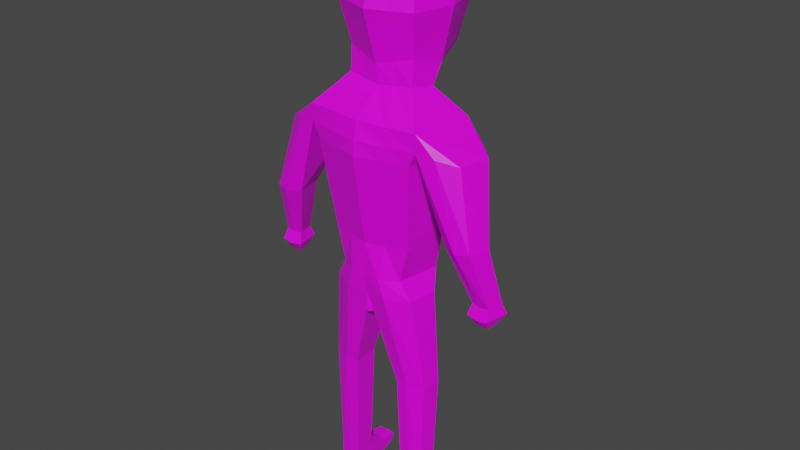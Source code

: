 # Source: Skeleton_Model.blend  (saved by Blender 2.92.15; exported with 4.5.12 LTS)
import bpy
from mathutils import Matrix  # noqa: F401  (used for matrix-valued properties, if any)

bpy.ops.wm.read_factory_settings(use_empty=True)
scene = bpy.context.scene
scene.name = 'Scene'

# ---- collections
col_collection = bpy.data.collections.new('Collection'); scene.collection.children.link(col_collection)

# ---- images (referenced by path relative to the original .blend; pixels are not part of the script)
import os
ASSET_DIR = os.environ.get("B2B_ASSET_DIR", "")  # directory of the original .blend (textures are referenced by path, not embedded)
HERE = os.path.dirname(os.path.abspath(__file__))  # packed textures are extracted next to this script under _unpacked/

def load_image(name, relpath, width, height, colorspace="sRGB"):
    """Load a texture the original file referenced (path relative to the .blend, or extracted next to this script)."""
    p = next((c for c in (os.path.join(HERE, relpath), os.path.join(ASSET_DIR, relpath)) if relpath and os.path.exists(c)), "")
    if p:
        img = bpy.data.images.load(p, check_existing=True)
        img.name = name
    else:  # same state as the original file: an image datablock whose file is absent (Cycles renders it pink)
        img = bpy.data.images.new(name, width, height)
        img.source = "FILE"
        img.filepath = "//" + (relpath or name)
    img.colorspace_settings.name = colorspace
    return img
img_blender_colour_pallet_png_001 = load_image('Blender_Colour_Pallet.png.001', 'Blender_Colour_Pallet.png', 1024, 1024, 'sRGB')

# ---- materials (node trees are filled in below, after node groups)
mat_material = bpy.data.materials.new('Material')
mat_material.alpha_threshold = 0.0
mat_material.use_transparent_shadow = False
mat_material.line_color = (0.0, 0.0, 0.0, 1.0)

# ---- material node trees
mat_material.use_nodes = True; mat_material.node_tree.nodes.clear()
_N = mat_material.node_tree.nodes; _L = mat_material.node_tree.links
n0 = _N.new('ShaderNodeOutputMaterial'); n0.name = 'Material Output'; n0.location = (300, 300)
n1 = _N.new('ShaderNodeBsdfPrincipled'); n1.name = 'Principled BSDF'; n1.location = (10, 300)
n1.distribution = 'GGX'
n1.subsurface_method = 'BURLEY'
n1.inputs[2].default_value = 0.4
n1.inputs[3].default_value = 1.45
n1.inputs[27].default_value = (0.0, 0.0, 0.0, 1.0)
n1.inputs[28].default_value = 1.0
n2 = _N.new('ShaderNodeTexImage'); n2.name = 'Image Texture'; n2.location = (-280, 280)
n2.image = img_blender_colour_pallet_png_001
_L.new(n1.outputs[0], n0.inputs[0])
_L.new(n2.outputs[0], n1.inputs[0])
n0.is_active_output = True

# ---- world
world_world = bpy.data.worlds.new('World'); scene.world = world_world
world_world.use_nodes = True; world_world.node_tree.nodes.clear()
_N = world_world.node_tree.nodes; _L = world_world.node_tree.links
n0 = _N.new('ShaderNodeOutputWorld'); n0.name = 'World Output'; n0.location = (300, 300)
n1 = _N.new('ShaderNodeBackground'); n1.name = 'Background'; n1.location = (10, 300)
n1.inputs[0].default_value = (0.05088, 0.05088, 0.05088, 1.0)
_L.new(n1.outputs[0], n0.inputs[0])
n0.is_active_output = True
world_world.color = (0.05088, 0.05088, 0.05088)
world_world.use_sun_shadow = False
world_world.sun_shadow_jitter_overblur = 0.0

# ---- meshes
me_cube = bpy.data.meshes.new('Cube')
me_cube.from_pydata([(0.0, 0.5928, -0.00102), (0.0, -4.349e-09, -0.7519), (-0.5531, 6.83e-09, -0.00102), (0.0, -0.5928, -0.00102), (0.0, 5.515e-09, 0.7327), (0.0, 0.4304, 0.5442), (-0.4435, 4.2e-09, 0.5442), (0.0, -0.4304, -0.5462), (0.0, -0.4304, 0.5442), (-0.4245, 0.4304, -0.00102), (-0.4435, -0.4304, -0.00102), (0.0, 0.4304, -0.6676), (-0.4393, -0.01997, -0.5407), (-0.3728, -0.3331, -0.4538), (-0.3685, -0.353, 0.4462), (-0.3297, 0.353, -0.4482), (-0.3685, 0.353, 0.4462), (-0.626, -0.6267, -1.014), (0.0, -0.7043, -1.014), (0.0, 0.04548, -1.014), (-0.701, 0.04548, -1.014), (0.0, -0.1084, -0.8232), (0.0, -0.4097, -0.7497), (-0.4142, -0.1084, -0.7497), (-0.3679, -0.3618, -0.7147), (-0.5124, -0.1674, -2.861), (0.0, -0.07741, -2.861), (-0.474, -0.4853, -2.861), (0.0, -0.5925, -2.861), (0.0, 0.1342, -1.322), (-0.701, 0.1342, -1.322), (-0.626, -0.6267, -1.201), (0.0, -0.7511, -1.201), (0.0, 0.1342, -1.467), (-0.5515, -0.6267, -1.346), (-0.6265, 0.1342, -1.467), (0.0, -0.7629, -1.346), (0.0, 0.04548, -2.098), (-0.4473, -0.5135, -2.297), (-0.5223, -0.03658, -2.098), (0.0, -0.6203, -2.297), (0.0, -0.04812, -2.66), (-0.3517, -0.5135, -2.66), (-0.4268, -0.03658, -2.66), (0.0, -0.6203, -2.66), (-1.089, -0.1466, -1.275), (-1.018, -0.4717, -1.277), (-0.9743, -0.2508, -2.059), (-0.9129, -0.5396, -2.059), (-1.267, -0.3427, -2.059), (-1.205, -0.5575, -2.059), (-0.8151, -0.5939, -1.22), (-0.8912, 0.05023, -1.257), (-1.063, -0.6014, -2.077), (-1.127, -0.2269, -2.077), (-1.159, -0.1942, -2.671), (-1.119, -0.363, -2.671), (-1.346, -0.2027, -2.671), (-1.307, -0.3714, -2.671), (-1.216, -0.3721, -2.683), (-1.257, -0.1956, -2.683), (-1.142, -0.1416, -2.785), (-1.093, -0.4105, -2.785), (-1.373, -0.155, -2.785), (-1.324, -0.4239, -2.785), (-1.212, -0.425, -2.8), (-1.263, -0.1438, -2.8), (-1.177, -0.2205, -2.881), (-1.146, -0.3399, -2.9), (-1.322, -0.2264, -2.872), (-1.292, -0.3459, -2.9), (-1.221, -0.3463, -2.909), (-1.253, -0.2214, -2.909), (-0.206, 0.514, -0.00102), (-0.2131, -0.009691, -0.6494), (-0.2152, -0.514, -0.00102), (-0.2152, 4.877e-09, 0.6412), (-0.3401, 0.04548, -1.014), (-0.1788, 0.3929, 0.4966), (-0.1809, -0.3832, -0.5014), (-0.1788, -0.3929, 0.4966), (-0.3037, -0.6667, -1.014), (-0.16, 0.3929, -0.5611), (-0.1785, -0.3865, -0.7327), (-0.201, -0.1084, -0.7876), (-0.2486, -0.07741, -2.861), (-0.23, -0.6163, -2.861), (-0.3037, -0.6907, -1.201), (-0.3401, 0.1342, -1.322), (-0.2676, -0.6968, -1.346), (-0.304, 0.1342, -1.467), (-0.217, -0.5685, -2.297), (-0.2534, 0.005667, -2.098), (-0.1707, -0.6266, -2.66), (-0.207, -0.04252, -2.66), (-0.06309, -0.1304, -3.089), (0.0, -0.07741, -3.089), (-0.04447, -0.5494, -3.089), (0.0, -0.5925, -3.089), (-0.6124, -0.2104, -3.877), (-0.5845, -0.4067, -3.877), (-0.4208, -0.1205, -3.877), (-0.4072, -0.4697, -3.877), (-0.286, -0.1734, -3.877), (-0.2725, -0.4608, -3.877), (-0.5738, -0.2465, -5.113), (-0.5518, -0.4109, -5.113), (-0.4229, -0.1566, -5.113), (-0.4122, -0.4317, -5.113), (-0.3167, -0.2096, -5.113), (-0.3061, -0.4317, -5.113), (-0.5738, -0.1566, -5.341), (-0.5518, -0.4109, -5.341), (-0.4229, -0.1566, -5.341), (-0.4122, -0.4317, -5.341), (-0.3167, -0.1566, -5.341), (-0.3061, -0.4317, -5.341), (-0.5403, 0.208, -5.247), (-0.4229, 0.208, -5.235), (-0.3502, 0.208, -5.247), (-0.3502, 0.208, -5.329), (-0.5403, 0.208, -5.329), (-0.4229, 0.208, -5.341), (-0.3342, 0.008822, -5.223), (-0.4229, 0.03409, -5.216), (-0.5563, 0.03409, -5.374), (-0.4229, 0.03409, -5.38), (-0.3342, 0.03409, -5.374), (-0.5563, -0.008812, -5.223), (0.0, 0.5928, -0.00102), (0.0, -4.349e-09, -0.7519), (0.5531, 6.83e-09, -0.00102), (0.0, -0.5928, -0.00102), (0.0, 5.515e-09, 0.7327), (0.0, 0.4304, 0.5442), (0.4435, 4.2e-09, 0.5442), (0.0, -0.4304, -0.5462), (0.0, -0.4304, 0.5442), (0.4245, 0.4304, -0.00102), (0.4435, -0.4304, -0.00102), (0.0, 0.4304, -0.6676), (0.4393, -0.01997, -0.5407), (0.3728, -0.3331, -0.4538), (0.3685, -0.353, 0.4462), (0.3297, 0.353, -0.4482), (0.3685, 0.353, 0.4462), (0.626, -0.6267, -1.014), (0.0, -0.7043, -1.014), (0.0, 0.04548, -1.014), (0.701, 0.04548, -1.014), (0.0, -0.1084, -0.8232), (0.0, -0.4097, -0.7497), (0.4142, -0.1084, -0.7497), (0.3679, -0.3618, -0.7147), (0.5124, -0.1674, -2.861), (0.0, -0.07741, -2.861), (0.474, -0.4853, -2.861), (0.0, -0.5925, -2.861), (0.0, 0.1342, -1.322), (0.701, 0.1342, -1.322), (0.626, -0.6267, -1.201), (0.0, -0.7511, -1.201), (0.0, 0.1342, -1.467), (0.5515, -0.6267, -1.346), (0.6265, 0.1342, -1.467), (0.0, -0.7629, -1.346), (0.0, 0.04548, -2.098), (0.4473, -0.5135, -2.297), (0.5223, -0.03658, -2.098), (0.0, -0.6203, -2.297), (0.0, -0.04812, -2.66), (0.3517, -0.5135, -2.66), (0.4268, -0.03658, -2.66), (0.0, -0.6203, -2.66), (1.089, -0.1466, -1.275), (1.018, -0.4717, -1.277), (0.9743, -0.2508, -2.059), (0.9129, -0.5396, -2.059), (1.267, -0.3427, -2.059), (1.205, -0.5575, -2.059), (0.8151, -0.5939, -1.22), (0.8912, 0.05023, -1.257), (1.063, -0.6014, -2.077), (1.127, -0.2269, -2.077), (1.159, -0.1942, -2.671), (1.119, -0.363, -2.671), (1.346, -0.2027, -2.671), (1.307, -0.3714, -2.671), (1.216, -0.3721, -2.683), (1.257, -0.1956, -2.683), (1.142, -0.1416, -2.785), (1.093, -0.4105, -2.785), (1.373, -0.155, -2.785), (1.324, -0.4239, -2.785), (1.212, -0.425, -2.8), (1.263, -0.1438, -2.8), (1.177, -0.2205, -2.881), (1.146, -0.3399, -2.9), (1.322, -0.2264, -2.872), (1.292, -0.3459, -2.9), (1.221, -0.3463, -2.909), (1.253, -0.2214, -2.909), (0.206, 0.514, -0.00102), (0.2131, -0.009691, -0.6494), (0.2152, -0.514, -0.00102), (0.2152, 4.877e-09, 0.6412), (0.3401, 0.04548, -1.014), (0.1788, 0.3929, 0.4966), (0.1809, -0.3832, -0.5014), (0.1788, -0.3929, 0.4966), (0.3037, -0.6667, -1.014), (0.16, 0.3929, -0.5611), (0.1785, -0.3865, -0.7327), (0.201, -0.1084, -0.7876), (0.2486, -0.07741, -2.861), (0.23, -0.6163, -2.861), (0.3037, -0.6907, -1.201), (0.3401, 0.1342, -1.322), (0.2676, -0.6968, -1.346), (0.304, 0.1342, -1.467), (0.217, -0.5685, -2.297), (0.2534, 0.005667, -2.098), (0.1707, -0.6266, -2.66), (0.207, -0.04252, -2.66), (0.06309, -0.1304, -3.089), (0.0, -0.07741, -3.089), (0.04447, -0.5494, -3.089), (0.0, -0.5925, -3.089), (0.6124, -0.2104, -3.877), (0.5845, -0.4067, -3.877), (0.4208, -0.1205, -3.877), (0.4072, -0.4697, -3.877), (0.286, -0.1734, -3.877), (0.2725, -0.4608, -3.877), (0.5738, -0.2465, -5.113), (0.5518, -0.4109, -5.113), (0.4229, -0.1566, -5.113), (0.4122, -0.4317, -5.113), (0.3167, -0.2096, -5.113), (0.3061, -0.4317, -5.113), (0.5738, -0.1566, -5.341), (0.5518, -0.4109, -5.341), (0.4229, -0.1566, -5.341), (0.4122, -0.4317, -5.341), (0.3167, -0.1566, -5.341), (0.3061, -0.4317, -5.341), (0.5403, 0.208, -5.247), (0.4229, 0.208, -5.235), (0.3502, 0.208, -5.247), (0.3502, 0.208, -5.329), (0.5403, 0.208, -5.329), (0.4229, 0.208, -5.341), (0.3342, 0.008822, -5.223), (0.4229, 0.03409, -5.216), (0.5563, 0.03409, -5.374), (0.4229, 0.03409, -5.38), (0.3342, 0.03409, -5.374), (0.5563, -0.008812, -5.223), (0.0, 0.5116, 0.2716), (0.4983, 5.515e-09, 0.2716), (0.0, -0.5116, 0.2716), (0.3965, 0.3917, 0.2226), (0.406, -0.3917, 0.2226), (0.197, -0.4534, 0.2478), (0.1924, 0.4534, 0.2478), (0.0, 0.5097, 0.278), (-0.497, 5.484e-09, 0.278), (0.0, -0.5097, 0.278), (-0.3959, 0.3908, 0.2279), (-0.4052, -0.3908, 0.2279), (-0.1966, -0.452, 0.2537), (-0.1921, 0.452, 0.2537), (0.0, 0.487, -0.4353), (0.4789, -0.01301, -0.3526), (0.0, -0.487, -0.3562), (0.3628, 0.38, -0.2924), (0.3974, -0.367, -0.296), (0.1928, -0.4288, -0.327), (0.176, 0.4351, -0.366), (0.0, 0.5341, -0.2418), (0.512, -0.007215, -0.196), (0.0, -0.5341, -0.198), (0.418, -0.3952, -0.1646), (0.3903, 0.4025, -0.1626), (0.2028, -0.4667, -0.1818), (0.1893, 0.4702, -0.2033), (0.0, 0.4832, -0.4508), (-0.4763, -0.01348, -0.3652), (0.0, -0.4832, -0.3689), (-0.3605, 0.3782, -0.3028), (-0.3958, -0.3647, -0.3065), (-0.192, -0.4257, -0.3387), (-0.1749, 0.4323, -0.379), (0.0, 0.5343, -0.2411), (-0.5121, -0.007195, -0.1954), (0.0, -0.5343, -0.1974), (-0.4181, -0.3953, -0.1641), (-0.3904, 0.4025, -0.1621), (-0.2028, -0.4669, -0.1813), (-0.1894, 0.4704, -0.2028)], [], [(94, 41, 26, 85), (24, 23, 20, 17), (271, 78, 5, 265), (299, 73, 0, 293), (84, 21, 19, 77), (82, 11, 1, 74), (294, 2, 9, 297), (266, 6, 16, 268), (269, 14, 6, 266), (296, 10, 2, 294), (298, 75, 10, 296), (270, 80, 14, 269), (83, 24, 17, 81), (76, 6, 14, 80), (78, 16, 6, 76), (79, 13, 24, 83), (74, 1, 21, 84), (13, 12, 23, 24), (28, 86, 97, 98), (93, 42, 27, 86), (42, 43, 25, 27), (52, 30, 47, 54), (81, 17, 31, 87), (77, 19, 29, 88), (31, 30, 35, 34), (87, 31, 34, 89), (88, 29, 33, 90), (34, 35, 39, 38), (89, 34, 38, 91), (90, 33, 37, 92), (38, 39, 43, 42), (91, 38, 42, 93), (92, 37, 41, 94), (17, 20, 45, 46), (31, 17, 46, 51), (20, 30, 52, 45), (50, 49, 57, 58), (46, 45, 49, 50), (30, 31, 48, 47), (51, 46, 50, 53), (31, 51, 53, 48), (54, 47, 55, 60), (45, 52, 54, 49), (59, 58, 64, 65), (56, 59, 65, 62), (48, 53, 59, 56), (53, 50, 58, 59), (49, 54, 60, 57), (47, 48, 56, 55), (66, 61, 67, 72), (63, 66, 72, 69), (55, 56, 62, 61), (57, 60, 66, 63), (60, 55, 61, 66), (58, 57, 63, 64), (72, 71, 70, 69), (67, 68, 71, 72), (64, 63, 69, 70), (62, 65, 71, 68), (65, 64, 70, 71), (61, 62, 68, 67), (39, 92, 94, 43), (40, 91, 93, 44), (35, 90, 92, 39), (36, 89, 91, 40), (30, 88, 90, 35), (32, 87, 89, 36), (20, 77, 88, 30), (18, 81, 87, 32), (44, 93, 86, 28), (86, 27, 100, 102), (12, 74, 84, 23), (7, 79, 83, 22), (5, 78, 76, 4), (4, 76, 80, 8), (22, 83, 81, 18), (267, 8, 80, 270), (295, 3, 75, 298), (15, 82, 74, 12), (23, 84, 77, 20), (297, 9, 73, 299), (268, 16, 78, 271), (43, 94, 85, 25), (95, 96, 98, 97), (85, 26, 96, 95), (97, 86, 102, 104), (104, 102, 108, 110), (100, 99, 105, 106), (85, 95, 103, 101), (95, 97, 104, 103), (25, 85, 101, 99), (27, 25, 99, 100), (109, 110, 116, 115), (126, 125, 121, 122), (99, 101, 107, 105), (101, 103, 109, 107), (103, 104, 110, 109), (102, 100, 106, 108), (111, 113, 114, 112), (114, 113, 115, 116), (108, 106, 112, 114), (106, 105, 111, 112), (110, 108, 114, 116), (124, 123, 119, 118), (118, 119, 120, 122), (117, 118, 122, 121), (127, 126, 122, 120), (123, 127, 120, 119), (125, 128, 117, 121), (128, 124, 118, 117), (105, 107, 124, 128), (111, 105, 128, 125), (109, 115, 127, 123), (115, 113, 126, 127), (107, 109, 123, 124), (113, 111, 125, 126), (223, 214, 155, 170), (153, 146, 149, 152), (264, 258, 134, 207), (285, 279, 129, 202), (213, 206, 148, 150), (211, 203, 130, 140), (280, 283, 138, 131), (259, 261, 145, 135), (262, 259, 135, 143), (282, 280, 131, 139), (284, 282, 139, 204), (263, 262, 143, 209), (212, 210, 146, 153), (205, 209, 143, 135), (207, 205, 135, 145), (208, 212, 153, 142), (203, 213, 150, 130), (142, 153, 152, 141), (157, 227, 226, 215), (222, 215, 156, 171), (171, 156, 154, 172), (181, 183, 176, 159), (210, 216, 160, 146), (206, 217, 158, 148), (160, 163, 164, 159), (216, 218, 163, 160), (217, 219, 162, 158), (163, 167, 168, 164), (218, 220, 167, 163), (219, 221, 166, 162), (167, 171, 172, 168), (220, 222, 171, 167), (221, 223, 170, 166), (146, 175, 174, 149), (160, 180, 175, 146), (149, 174, 181, 159), (179, 187, 186, 178), (175, 179, 178, 174), (159, 176, 177, 160), (180, 182, 179, 175), (160, 177, 182, 180), (183, 189, 184, 176), (174, 178, 183, 181), (188, 194, 193, 187), (185, 191, 194, 188), (177, 185, 188, 182), (182, 188, 187, 179), (178, 186, 189, 183), (176, 184, 185, 177), (195, 201, 196, 190), (192, 198, 201, 195), (184, 190, 191, 185), (186, 192, 195, 189), (189, 195, 190, 184), (187, 193, 192, 186), (201, 198, 199, 200), (196, 201, 200, 197), (193, 199, 198, 192), (191, 197, 200, 194), (194, 200, 199, 193), (190, 196, 197, 191), (168, 172, 223, 221), (169, 173, 222, 220), (164, 168, 221, 219), (165, 169, 220, 218), (159, 164, 219, 217), (161, 165, 218, 216), (149, 159, 217, 206), (147, 161, 216, 210), (173, 157, 215, 222), (215, 231, 229, 156), (141, 152, 213, 203), (136, 151, 212, 208), (134, 133, 205, 207), (133, 137, 209, 205), (151, 147, 210, 212), (260, 263, 209, 137), (281, 284, 204, 132), (144, 141, 203, 211), (152, 149, 206, 213), (283, 285, 202, 138), (261, 264, 207, 145), (172, 154, 214, 223), (224, 226, 227, 225), (214, 224, 225, 155), (226, 233, 231, 215), (233, 239, 237, 231), (229, 235, 234, 228), (214, 230, 232, 224), (224, 232, 233, 226), (154, 228, 230, 214), (156, 229, 228, 154), (238, 244, 245, 239), (255, 251, 250, 254), (228, 234, 236, 230), (230, 236, 238, 232), (232, 238, 239, 233), (231, 237, 235, 229), (240, 241, 243, 242), (243, 245, 244, 242), (237, 243, 241, 235), (235, 241, 240, 234), (239, 245, 243, 237), (253, 247, 248, 252), (247, 251, 249, 248), (246, 250, 251, 247), (256, 249, 251, 255), (252, 248, 249, 256), (254, 250, 246, 257), (257, 246, 247, 253), (234, 257, 253, 236), (240, 254, 257, 234), (238, 252, 256, 244), (244, 256, 255, 242), (236, 253, 252, 238), (242, 255, 254, 240), (138, 202, 264, 261), (132, 204, 263, 260), (204, 139, 262, 263), (139, 131, 259, 262), (131, 138, 261, 259), (202, 129, 258, 264), (9, 268, 271, 73), (3, 267, 270, 75), (75, 270, 269, 10), (10, 269, 266, 2), (2, 266, 268, 9), (73, 271, 265, 0), (144, 211, 278, 275), (136, 208, 277, 274), (208, 142, 276, 277), (142, 141, 273, 276), (141, 144, 275, 273), (211, 140, 272, 278), (275, 278, 285, 283), (274, 277, 284, 281), (277, 276, 282, 284), (276, 273, 280, 282), (273, 275, 283, 280), (278, 272, 279, 285), (15, 289, 292, 82), (7, 288, 291, 79), (79, 291, 290, 13), (13, 290, 287, 12), (12, 287, 289, 15), (82, 292, 286, 11), (289, 297, 299, 292), (288, 295, 298, 291), (291, 298, 296, 290), (290, 296, 294, 287), (287, 294, 297, 289), (292, 299, 293, 286)])
_uv = me_cube.uv_layers.new(name='UVMap')
_uv.uv.foreach_set('vector', [0.8271, 0.4685, 0.8168, 0.4685, 0.8169, 0.4616, 0.8291, 0.4617, 0.4466, 0.9726, 0.4475, 0.9731, 0.4577, 0.9618, 0.4563, 0.9573, 0.3277, 0.9454, 0.3266, 0.9611, 0.3162, 0.9637, 0.3166, 0.9462, 0.3276, 0.9175, 0.3287, 0.9291, 0.317, 0.9281, 0.3169, 0.9144, 0.7079, 0.993, 0.6971, 0.9912, 0.6962, 0.9818, 0.7146, 0.9818, 0.3257, 0.8969, 0.3169, 0.8901, 0.3158, 0.8904, 0.3273, 0.8965, 0.3439, 0.9229, 0.3463, 0.9342, 0.341, 0.9301, 0.3389, 0.9207, 0.3433, 0.9508, 0.3404, 0.9671, 0.3376, 0.9584, 0.3393, 0.9445, 0.4718, 0.9508, 0.47, 0.9634, 0.4757, 0.9671, 0.4786, 0.9508, 0.4724, 0.9282, 0.4737, 0.9378, 0.4816, 0.9342, 0.4792, 0.9229, 0.4605, 0.9277, 0.461, 0.9383, 0.4737, 0.9378, 0.4724, 0.9282, 0.4601, 0.9526, 0.4593, 0.9666, 0.47, 0.9634, 0.4718, 0.9508, 0.6941, 0.462, 0.6999, 0.4627, 0.7066, 0.4526, 0.6972, 0.4525, 0.4627, 0.9729, 0.4757, 0.9671, 0.47, 0.9634, 0.4593, 0.9666, 0.462, 0.9611, 0.4729, 0.9584, 0.4757, 0.9671, 0.4627, 0.9729, 0.3243, 0.9088, 0.3348, 0.9111, 0.3344, 0.897, 0.3242, 0.8961, 0.3273, 0.8965, 0.3158, 0.8904, 0.3155, 0.8877, 0.3263, 0.8899, 0.3348, 0.9111, 0.3396, 0.903, 0.3378, 0.8922, 0.3344, 0.897, 0.8167, 0.4658, 0.8273, 0.4661, 0.8189, 0.4578, 0.8168, 0.4582, 0.8245, 0.473, 0.8333, 0.4722, 0.839, 0.4652, 0.8273, 0.4661, 0.8333, 0.4722, 0.838, 0.4686, 0.8417, 0.4626, 0.839, 0.4652, 0.717, 0.4452, 0.7114, 0.4429, 0.7168, 0.421, 0.7212, 0.4204, 0.6972, 0.4525, 0.7066, 0.4526, 0.7064, 0.4468, 0.6971, 0.4467, 0.7146, 0.9818, 0.6962, 0.9818, 0.6957, 0.9672, 0.7139, 0.9671, 0.7064, 0.4468, 0.7114, 0.4429, 0.709, 0.4382, 0.7042, 0.4423, 0.6971, 0.4467, 0.7064, 0.4468, 0.7042, 0.4423, 0.696, 0.4423, 0.7139, 0.9671, 0.6957, 0.9672, 0.6958, 0.9607, 0.7118, 0.9606, 0.7042, 0.4423, 0.709, 0.4382, 0.7047, 0.419, 0.7011, 0.4149, 0.696, 0.4423, 0.7042, 0.4423, 0.7011, 0.4149, 0.6948, 0.415, 0.7118, 0.9606, 0.6958, 0.9607, 0.6968, 0.9348, 0.7095, 0.935, 0.7011, 0.4149, 0.7047, 0.419, 0.7017, 0.4031, 0.6985, 0.4053, 0.6948, 0.415, 0.7011, 0.4149, 0.6985, 0.4053, 0.6935, 0.4057, 0.7095, 0.935, 0.6968, 0.9348, 0.6976, 0.9144, 0.7073, 0.9142, 0.7066, 0.4526, 0.7114, 0.4533, 0.7219, 0.4446, 0.7182, 0.4446, 0.7064, 0.4468, 0.7066, 0.4526, 0.7182, 0.4446, 0.7119, 0.4463, 0.7114, 0.4533, 0.7114, 0.4429, 0.717, 0.4452, 0.7219, 0.4446, 0.7217, 0.4219, 0.7245, 0.4213, 0.7262, 0.404, 0.7243, 0.4048, 0.7182, 0.4446, 0.7219, 0.4446, 0.7245, 0.4213, 0.7217, 0.4219, 0.7114, 0.4429, 0.7064, 0.4468, 0.7138, 0.4217, 0.7168, 0.421, 0.4627, 0.9485, 0.4697, 0.9468, 0.475, 0.913, 0.4701, 0.9121, 0.7064, 0.4468, 0.7119, 0.4463, 0.7176, 0.4214, 0.7138, 0.4217, 0.7212, 0.4204, 0.7168, 0.421, 0.7212, 0.4039, 0.7238, 0.4036, 0.7219, 0.4446, 0.717, 0.4452, 0.7212, 0.4204, 0.7245, 0.4213, 0.4547, 0.9339, 0.4643, 0.9353, 0.4649, 0.9224, 0.4532, 0.9207, 0.4448, 0.9351, 0.4547, 0.9339, 0.4532, 0.9207, 0.4412, 0.9222, 0.7138, 0.4217, 0.7176, 0.4214, 0.7218, 0.4044, 0.7193, 0.4046, 0.7176, 0.4214, 0.7217, 0.4219, 0.7243, 0.4048, 0.7218, 0.4044, 0.7245, 0.4213, 0.7212, 0.4204, 0.7238, 0.4036, 0.7262, 0.404, 0.7168, 0.421, 0.7138, 0.4217, 0.7193, 0.4046, 0.7212, 0.4039, 0.4617, 0.9225, 0.4488, 0.924, 0.4513, 0.9129, 0.4592, 0.9098, 0.4735, 0.9243, 0.4617, 0.9225, 0.4592, 0.9098, 0.4667, 0.914, 0.4506, 0.9366, 0.4448, 0.9351, 0.4412, 0.9222, 0.4488, 0.924, 0.4706, 0.9368, 0.461, 0.9354, 0.4617, 0.9225, 0.4735, 0.9243, 0.461, 0.9354, 0.4506, 0.9366, 0.4488, 0.924, 0.4617, 0.9225, 0.4643, 0.9353, 0.4706, 0.9368, 0.4735, 0.9243, 0.4649, 0.9224, 0.4592, 0.9098, 0.4545, 0.9092, 0.4619, 0.9102, 0.4667, 0.914, 0.4513, 0.9129, 0.4468, 0.9101, 0.4545, 0.9092, 0.4592, 0.9098, 0.4649, 0.9224, 0.4735, 0.9243, 0.4667, 0.914, 0.4619, 0.9102, 0.4412, 0.9222, 0.4532, 0.9207, 0.4545, 0.9092, 0.4468, 0.9101, 0.4532, 0.9207, 0.4649, 0.9224, 0.4619, 0.9102, 0.4545, 0.9092, 0.4488, 0.924, 0.4412, 0.9222, 0.4468, 0.9101, 0.4513, 0.9129, 0.4506, 0.9113, 0.4409, 0.9112, 0.4395, 0.8876, 0.447, 0.8876, 0.6889, 0.4151, 0.6948, 0.415, 0.6935, 0.4057, 0.689, 0.4056, 0.709, 0.4382, 0.699, 0.4381, 0.697, 0.4188, 0.7047, 0.419, 0.6884, 0.4422, 0.696, 0.4423, 0.6948, 0.415, 0.6889, 0.4151, 0.7114, 0.4429, 0.7002, 0.4428, 0.699, 0.4381, 0.709, 0.4382, 0.6884, 0.4466, 0.6971, 0.4467, 0.696, 0.4423, 0.6884, 0.4422, 0.4577, 0.9618, 0.4441, 0.9613, 0.4437, 0.947, 0.4573, 0.9474, 0.6884, 0.4524, 0.6972, 0.4525, 0.6971, 0.4467, 0.6884, 0.4466, 0.8165, 0.4729, 0.8245, 0.473, 0.8273, 0.4661, 0.8167, 0.4658, 0.8273, 0.4661, 0.839, 0.4652, 0.8437, 0.4314, 0.8356, 0.432, 0.7033, 0.4698, 0.696, 0.4659, 0.6954, 0.4608, 0.7021, 0.4621, 0.3146, 0.9066, 0.3243, 0.9088, 0.3242, 0.8961, 0.3147, 0.8952, 0.3162, 0.9637, 0.3266, 0.9611, 0.3273, 0.9729, 0.3149, 0.9784, 0.4503, 0.9784, 0.4627, 0.9729, 0.4593, 0.9666, 0.4492, 0.9695, 0.6886, 0.4614, 0.6941, 0.462, 0.6972, 0.4525, 0.6884, 0.4524, 0.4492, 0.9543, 0.4492, 0.9695, 0.4593, 0.9666, 0.4601, 0.9526, 0.4494, 0.9272, 0.4492, 0.9388, 0.461, 0.9383, 0.4605, 0.9277, 0.3351, 0.9041, 0.3257, 0.8969, 0.3273, 0.8965, 0.3396, 0.903, 0.7021, 0.4621, 0.6954, 0.4608, 0.7001, 0.4532, 0.7114, 0.4533, 0.3389, 0.9207, 0.341, 0.9301, 0.3287, 0.9291, 0.3276, 0.9175, 0.3393, 0.9445, 0.3376, 0.9584, 0.3266, 0.9611, 0.3277, 0.9454, 0.838, 0.4686, 0.8271, 0.4685, 0.8291, 0.4617, 0.8417, 0.4626, 0.8201, 0.4541, 0.8171, 0.4536, 0.8168, 0.4582, 0.8189, 0.4578, 0.8291, 0.4617, 0.8169, 0.4616, 0.8171, 0.4536, 0.8201, 0.4541, 0.8189, 0.4578, 0.8273, 0.4661, 0.8356, 0.432, 0.8295, 0.4318, 0.5835, 0.9386, 0.5897, 0.9385, 0.588, 0.897, 0.5835, 0.8974, 0.8437, 0.4314, 0.8456, 0.4293, 0.8429, 0.3928, 0.8415, 0.3949, 0.8291, 0.4617, 0.8201, 0.4541, 0.8306, 0.4287, 0.837, 0.4282, 0.8201, 0.4541, 0.8189, 0.4578, 0.8295, 0.4318, 0.8306, 0.4287, 0.8417, 0.4626, 0.8291, 0.4617, 0.837, 0.4282, 0.8456, 0.4293, 0.5946, 0.9773, 0.5916, 0.978, 0.5957, 0.9371, 0.5971, 0.938, 0.9654, 0.4415, 0.9647, 0.4466, 0.9647, 0.4355, 0.9654, 0.4289, 0.9714, 0.4223, 0.9788, 0.4226, 0.9782, 0.4205, 0.9716, 0.4199, 0.8456, 0.4293, 0.837, 0.4282, 0.8365, 0.3915, 0.8429, 0.3928, 0.837, 0.4282, 0.8306, 0.4287, 0.8318, 0.3921, 0.8365, 0.3915, 0.5794, 0.9374, 0.5835, 0.9386, 0.5835, 0.8974, 0.5807, 0.8952, 0.8356, 0.432, 0.8437, 0.4314, 0.8415, 0.3949, 0.8355, 0.3951, 0.9796, 0.4289, 0.9712, 0.4289, 0.9704, 0.4355, 0.978, 0.435, 0.9704, 0.4355, 0.9712, 0.4289, 0.9654, 0.4289, 0.9647, 0.4355, 0.9705, 0.4467, 0.9781, 0.4462, 0.978, 0.435, 0.9704, 0.4355, 0.9781, 0.4462, 0.9796, 0.4424, 0.9796, 0.4289, 0.978, 0.435, 0.9647, 0.4466, 0.9705, 0.4467, 0.9704, 0.4355, 0.9647, 0.4355, 0.9714, 0.4305, 0.9665, 0.4308, 0.9675, 0.4246, 0.9716, 0.4252, 0.9716, 0.4252, 0.9675, 0.4246, 0.9675, 0.4204, 0.9716, 0.4199, 0.9783, 0.4246, 0.9716, 0.4252, 0.9716, 0.4199, 0.9782, 0.4205, 0.9665, 0.4226, 0.9714, 0.4223, 0.9716, 0.4199, 0.9675, 0.4204, 0.9665, 0.4308, 0.9665, 0.4226, 0.9675, 0.4204, 0.9675, 0.4246, 0.9788, 0.4226, 0.9789, 0.4312, 0.9783, 0.4246, 0.9782, 0.4205, 0.9789, 0.4312, 0.9714, 0.4305, 0.9716, 0.4252, 0.9783, 0.4246, 0.9796, 0.4424, 0.9713, 0.4403, 0.9714, 0.4305, 0.9789, 0.4312, 0.9796, 0.4289, 0.9796, 0.4424, 0.9789, 0.4312, 0.9788, 0.4226, 0.9654, 0.4415, 0.9654, 0.4289, 0.9665, 0.4226, 0.9665, 0.4308, 0.9654, 0.4289, 0.9712, 0.4289, 0.9714, 0.4223, 0.9665, 0.4226, 0.9713, 0.4403, 0.9654, 0.4415, 0.9665, 0.4308, 0.9714, 0.4305, 0.9712, 0.4289, 0.9796, 0.4289, 0.9788, 0.4226, 0.9714, 0.4223, 0.8066, 0.4683, 0.8048, 0.4615, 0.8169, 0.4616, 0.8168, 0.4685, 0.6774, 0.4626, 0.6703, 0.4523, 0.6671, 0.453, 0.6759, 0.462, 0.3052, 0.9446, 0.3166, 0.9458, 0.3162, 0.9637, 0.3056, 0.9607, 0.3058, 0.9171, 0.3169, 0.9144, 0.317, 0.9281, 0.3048, 0.9287, 0.6863, 0.9929, 0.678, 0.9818, 0.6962, 0.9818, 0.6971, 0.9912, 0.3077, 0.8965, 0.304, 0.8961, 0.3158, 0.8904, 0.3169, 0.8901, 0.2869, 0.9219, 0.2941, 0.9199, 0.292, 0.9292, 0.2843, 0.9331, 0.2869, 0.9495, 0.2932, 0.9434, 0.2945, 0.9577, 0.2896, 0.9663, 0.4272, 0.9497, 0.4223, 0.9495, 0.4249, 0.9663, 0.429, 0.9628, 0.3272, 0.9166, 0.3186, 0.9151, 0.3153, 0.9283, 0.3254, 0.9273, 0.4387, 0.9273, 0.4271, 0.9274, 0.4254, 0.937, 0.4377, 0.9379, 0.4386, 0.9519, 0.4272, 0.9497, 0.429, 0.9628, 0.4394, 0.9663, 0.6832, 0.462, 0.6796, 0.4523, 0.6703, 0.4523, 0.6774, 0.4626, 0.4379, 0.9725, 0.4394, 0.9663, 0.429, 0.9628, 0.4249, 0.9663, 0.3056, 0.9607, 0.3026, 0.9725, 0.2896, 0.9663, 0.2945, 0.9577, 0.305, 0.9084, 0.3053, 0.8957, 0.2952, 0.8962, 0.2947, 0.9104, 0.304, 0.8961, 0.3047, 0.8895, 0.3155, 0.8877, 0.3158, 0.8904, 0.2947, 0.9104, 0.2952, 0.8962, 0.2931, 0.8914, 0.2915, 0.9021, 0.8167, 0.4658, 0.8168, 0.4582, 0.8147, 0.4578, 0.806, 0.4659, 0.8085, 0.4728, 0.806, 0.4659, 0.7944, 0.4647, 0.7999, 0.4719, 0.7999, 0.4719, 0.7944, 0.4647, 0.792, 0.4621, 0.7957, 0.4682, 0.6616, 0.4447, 0.6571, 0.4195, 0.6615, 0.4202, 0.6676, 0.4425, 0.6796, 0.4523, 0.6798, 0.4465, 0.6705, 0.4465, 0.6703, 0.4523, 0.678, 0.9818, 0.6778, 0.9673, 0.6957, 0.9672, 0.6962, 0.9818, 0.6705, 0.4465, 0.6729, 0.442, 0.6702, 0.4378, 0.6676, 0.4425, 0.6798, 0.4465, 0.681, 0.4421, 0.6729, 0.442, 0.6705, 0.4465, 0.6778, 0.9673, 0.68, 0.9608, 0.6958, 0.9607, 0.6957, 0.9672, 0.6729, 0.442, 0.6769, 0.4146, 0.6744, 0.4186, 0.6702, 0.4378, 0.681, 0.4421, 0.6831, 0.4149, 0.6769, 0.4146, 0.6729, 0.442, 0.68, 0.9608, 0.6847, 0.9353, 0.6968, 0.9348, 0.6958, 0.9607, 0.6769, 0.4146, 0.6798, 0.4049, 0.6778, 0.4027, 0.6744, 0.4186, 0.6831, 0.4149, 0.6846, 0.4055, 0.6798, 0.4049, 0.6769, 0.4146, 0.6847, 0.9353, 0.688, 0.9146, 0.6976, 0.9144, 0.6968, 0.9348, 0.6703, 0.4523, 0.659, 0.444, 0.656, 0.444, 0.6671, 0.453, 0.6705, 0.4465, 0.6651, 0.4458, 0.659, 0.444, 0.6703, 0.4523, 0.6671, 0.453, 0.656, 0.444, 0.6616, 0.4447, 0.6676, 0.4425, 0.6557, 0.421, 0.6539, 0.4036, 0.6523, 0.4027, 0.6534, 0.4203, 0.659, 0.444, 0.6557, 0.421, 0.6534, 0.4203, 0.656, 0.444, 0.6676, 0.4425, 0.6615, 0.4202, 0.6638, 0.421, 0.6705, 0.4465, 0.6651, 0.4458, 0.6598, 0.4206, 0.6557, 0.421, 0.659, 0.444, 0.6705, 0.4465, 0.6638, 0.421, 0.6598, 0.4206, 0.6651, 0.4458, 0.6571, 0.4195, 0.6548, 0.4024, 0.6575, 0.4028, 0.6615, 0.4202, 0.3943, 0.9462, 0.3919, 0.912, 0.3954, 0.9114, 0.3993, 0.9482, 0.4245, 0.9302, 0.4268, 0.9174, 0.4157, 0.9188, 0.4153, 0.9313, 0.4338, 0.9317, 0.4381, 0.9192, 0.4268, 0.9174, 0.4245, 0.9302, 0.6638, 0.421, 0.659, 0.4036, 0.6564, 0.4033, 0.6598, 0.4206, 0.6598, 0.4206, 0.6564, 0.4033, 0.6539, 0.4036, 0.6557, 0.421, 0.6534, 0.4203, 0.6523, 0.4027, 0.6548, 0.4024, 0.6571, 0.4195, 0.6615, 0.4202, 0.6575, 0.4028, 0.659, 0.4036, 0.6638, 0.421, 0.4148, 0.9189, 0.4185, 0.9065, 0.426, 0.9097, 0.427, 0.9207, 0.4038, 0.9203, 0.4114, 0.9105, 0.4185, 0.9065, 0.4148, 0.9189, 0.4259, 0.9329, 0.427, 0.9207, 0.4381, 0.9192, 0.4338, 0.9317, 0.407, 0.9326, 0.4038, 0.9203, 0.4148, 0.9189, 0.416, 0.9314, 0.416, 0.9314, 0.4148, 0.9189, 0.427, 0.9207, 0.4259, 0.9329, 0.4153, 0.9313, 0.4157, 0.9188, 0.4038, 0.9203, 0.407, 0.9326, 0.4185, 0.9065, 0.4114, 0.9105, 0.4177, 0.907, 0.4248, 0.9061, 0.426, 0.9097, 0.4185, 0.9065, 0.4248, 0.9061, 0.432, 0.9072, 0.4157, 0.9188, 0.4177, 0.907, 0.4114, 0.9105, 0.4038, 0.9203, 0.4381, 0.9192, 0.432, 0.9072, 0.4248, 0.9061, 0.4268, 0.9174, 0.4268, 0.9174, 0.4248, 0.9061, 0.4177, 0.907, 0.4157, 0.9188, 0.427, 0.9207, 0.426, 0.9097, 0.432, 0.9072, 0.4381, 0.9192, 0.6744, 0.4186, 0.6778, 0.4027, 0.684, 0.4028, 0.6822, 0.4185, 0.6889, 0.4151, 0.689, 0.4056, 0.6846, 0.4055, 0.6831, 0.4149, 0.4084, 0.9391, 0.4142, 0.9108, 0.4232, 0.911, 0.42, 0.9394, 0.4354, 0.9415, 0.435, 0.9029, 0.4277, 0.9028, 0.4262, 0.9415, 0.6676, 0.4425, 0.6702, 0.4378, 0.6802, 0.4379, 0.6789, 0.4426, 0.6884, 0.4466, 0.6884, 0.4422, 0.681, 0.4421, 0.6798, 0.4465, 0.6671, 0.453, 0.6676, 0.4425, 0.6789, 0.4426, 0.6786, 0.453, 0.6884, 0.4524, 0.6884, 0.4466, 0.6798, 0.4465, 0.6796, 0.4523, 0.8165, 0.4729, 0.8167, 0.4658, 0.806, 0.4659, 0.8085, 0.4728, 0.806, 0.4659, 0.7989, 0.4316, 0.7908, 0.4308, 0.7944, 0.4647, 0.6748, 0.4697, 0.6759, 0.462, 0.6827, 0.4607, 0.6823, 0.4658, 0.3146, 0.9066, 0.3147, 0.8952, 0.3053, 0.8957, 0.305, 0.9084, 0.3162, 0.9637, 0.3149, 0.9784, 0.3026, 0.9725, 0.3056, 0.9607, 0.4503, 0.9784, 0.4492, 0.9695, 0.4394, 0.9663, 0.4379, 0.9725, 0.6886, 0.4614, 0.6884, 0.4524, 0.6796, 0.4523, 0.6832, 0.462, 0.4492, 0.9539, 0.4386, 0.9519, 0.4394, 0.9663, 0.4492, 0.9695, 0.4494, 0.9271, 0.4387, 0.9273, 0.4377, 0.9379, 0.4492, 0.9388, 0.2979, 0.9034, 0.2915, 0.9021, 0.304, 0.8961, 0.3077, 0.8965, 0.6759, 0.462, 0.6671, 0.453, 0.6786, 0.453, 0.6827, 0.4607, 0.2941, 0.9199, 0.3058, 0.9171, 0.3048, 0.9287, 0.292, 0.9292, 0.2932, 0.9434, 0.3052, 0.9446, 0.3056, 0.9607, 0.2945, 0.9577, 0.5424, 0.9855, 0.5419, 0.9767, 0.5521, 0.9772, 0.553, 0.9859, 0.814, 0.4541, 0.8147, 0.4578, 0.8168, 0.4582, 0.8171, 0.4536, 0.8048, 0.4615, 0.814, 0.4541, 0.8171, 0.4536, 0.8169, 0.4616, 0.8147, 0.4578, 0.805, 0.4316, 0.7989, 0.4316, 0.806, 0.4659, 0.805, 0.4316, 0.8048, 0.3948, 0.8003, 0.3948, 0.7989, 0.4316, 0.7908, 0.4308, 0.7943, 0.3944, 0.7931, 0.3922, 0.7892, 0.4287, 0.8048, 0.4615, 0.7979, 0.4278, 0.8042, 0.4284, 0.814, 0.4541, 0.814, 0.4541, 0.8042, 0.4284, 0.805, 0.4316, 0.8147, 0.4578, 0.792, 0.4621, 0.7892, 0.4287, 0.7979, 0.4278, 0.8048, 0.4615, 0.5505, 0.9762, 0.5456, 0.9394, 0.5404, 0.9388, 0.5419, 0.9767, 0.9304, 0.4414, 0.9306, 0.4288, 0.9317, 0.4354, 0.9314, 0.4465, 0.9243, 0.4221, 0.9238, 0.4197, 0.9172, 0.4203, 0.9169, 0.4224, 0.7892, 0.4287, 0.7931, 0.3922, 0.7995, 0.3911, 0.7979, 0.4278, 0.5466, 0.9382, 0.5489, 0.8975, 0.5541, 0.8976, 0.5535, 0.9382, 0.8042, 0.4284, 0.8042, 0.3918, 0.8048, 0.3948, 0.805, 0.4316, 0.7989, 0.4316, 0.8003, 0.3948, 0.7943, 0.3944, 0.7908, 0.4308, 0.9165, 0.4288, 0.9184, 0.4348, 0.926, 0.4353, 0.9248, 0.4288, 0.926, 0.4353, 0.9317, 0.4354, 0.9306, 0.4288, 0.9248, 0.4288, 0.9257, 0.4465, 0.926, 0.4353, 0.9184, 0.4348, 0.918, 0.446, 0.918, 0.446, 0.9184, 0.4348, 0.9165, 0.4288, 0.9164, 0.4422, 0.9314, 0.4465, 0.9317, 0.4354, 0.926, 0.4353, 0.9257, 0.4465, 0.9241, 0.4303, 0.9237, 0.4251, 0.9278, 0.4245, 0.9291, 0.4307, 0.9237, 0.4251, 0.9238, 0.4197, 0.9279, 0.4203, 0.9278, 0.4245, 0.9171, 0.4244, 0.9172, 0.4203, 0.9238, 0.4197, 0.9237, 0.4251, 0.9293, 0.4225, 0.9279, 0.4203, 0.9238, 0.4197, 0.9243, 0.4221, 0.9291, 0.4307, 0.9278, 0.4245, 0.9279, 0.4203, 0.9293, 0.4225, 0.9169, 0.4224, 0.9172, 0.4203, 0.9171, 0.4244, 0.9168, 0.431, 0.9168, 0.431, 0.9171, 0.4244, 0.9237, 0.4251, 0.9241, 0.4303, 0.9164, 0.4422, 0.9168, 0.431, 0.9241, 0.4303, 0.9244, 0.4401, 0.9165, 0.4288, 0.9169, 0.4224, 0.9168, 0.431, 0.9164, 0.4422, 0.9304, 0.4414, 0.9291, 0.4307, 0.9293, 0.4225, 0.9306, 0.4288, 0.9306, 0.4288, 0.9293, 0.4225, 0.9243, 0.4221, 0.9248, 0.4288, 0.9244, 0.4401, 0.9241, 0.4303, 0.9291, 0.4307, 0.9304, 0.4414, 0.9248, 0.4288, 0.9243, 0.4221, 0.9169, 0.4224, 0.9165, 0.4288, 0.03494, 0.9292, 0.04776, 0.9287, 0.04817, 0.9446, 0.03618, 0.9434, 0.4492, 0.9388, 0.4377, 0.9379, 0.4386, 0.9519, 0.4492, 0.9539, 0.4377, 0.9379, 0.4254, 0.937, 0.4272, 0.9497, 0.4386, 0.9519, 0.4608, 0.9273, 0.4506, 0.9283, 0.4535, 0.9482, 0.4624, 0.9429, 0.2843, 0.9331, 0.292, 0.9292, 0.2932, 0.9434, 0.2869, 0.9495, 0.3048, 0.9287, 0.317, 0.9281, 0.3166, 0.9458, 0.3052, 0.9446, 0.084, 0.9301, 0.08226, 0.9445, 0.07065, 0.9454, 0.0717, 0.9291, 0.4492, 0.9388, 0.4492, 0.9543, 0.4601, 0.9526, 0.461, 0.9383, 0.461, 0.9383, 0.4601, 0.9526, 0.4718, 0.9508, 0.4737, 0.9378, 0.4737, 0.9378, 0.4718, 0.9508, 0.4786, 0.9508, 0.4816, 0.9342, 0.3463, 0.9342, 0.3433, 0.9508, 0.3393, 0.9445, 0.341, 0.9301, 0.3287, 0.9291, 0.3277, 0.9454, 0.3166, 0.9462, 0.317, 0.9281, 0.2979, 0.9034, 0.3077, 0.8965, 0.3067, 0.9077, 0.2958, 0.9124, 0.3146, 0.9066, 0.305, 0.9084, 0.3041, 0.9187, 0.3143, 0.9178, 0.305, 0.9084, 0.2947, 0.9104, 0.2931, 0.9197, 0.3041, 0.9187, 0.3304, 0.8977, 0.3245, 0.8917, 0.3213, 0.9045, 0.3287, 0.908, 0.2915, 0.9021, 0.2979, 0.9034, 0.2958, 0.9124, 0.289, 0.9129, 0.3077, 0.8965, 0.3169, 0.8901, 0.3169, 0.9033, 0.3067, 0.9077, 0.2958, 0.9124, 0.3067, 0.9077, 0.3058, 0.9171, 0.2941, 0.9199, 0.4497, 0.9178, 0.4394, 0.9187, 0.4387, 0.9273, 0.4494, 0.9271, 0.3041, 0.9187, 0.2931, 0.9197, 0.2917, 0.9274, 0.3033, 0.9273, 0.3287, 0.908, 0.3213, 0.9045, 0.3186, 0.9151, 0.3272, 0.9166, 0.289, 0.9129, 0.2958, 0.9124, 0.2941, 0.9199, 0.2869, 0.9219, 0.442, 0.9102, 0.4523, 0.9058, 0.4523, 0.9168, 0.4412, 0.9195, 0.3351, 0.9041, 0.3371, 0.9126, 0.3267, 0.9074, 0.3257, 0.8969, 0.3146, 0.9066, 0.3143, 0.9171, 0.3248, 0.9184, 0.3243, 0.9088, 0.3243, 0.9088, 0.3248, 0.9184, 0.3359, 0.9198, 0.3348, 0.9111, 0.3348, 0.9111, 0.3359, 0.9198, 0.3418, 0.9131, 0.3396, 0.903, 0.3396, 0.903, 0.3418, 0.9131, 0.3371, 0.9126, 0.3351, 0.9041, 0.3257, 0.8969, 0.3267, 0.9074, 0.3169, 0.9025, 0.3169, 0.8901, 0.3371, 0.9126, 0.3389, 0.9207, 0.3276, 0.9175, 0.3267, 0.9074, 0.3143, 0.9171, 0.3141, 0.9272, 0.3252, 0.9277, 0.3248, 0.9184, 0.3248, 0.9184, 0.3252, 0.9277, 0.3371, 0.9282, 0.3359, 0.9198, 0.4713, 0.9198, 0.4724, 0.9282, 0.4792, 0.9229, 0.4771, 0.9131, 0.3418, 0.9131, 0.3439, 0.9229, 0.3389, 0.9207, 0.3371, 0.9126, 0.462, 0.9098, 0.463, 0.9199, 0.4523, 0.9169, 0.4523, 0.9049])
me_cube.materials.append(mat_material)
me_cube.use_remesh_preserve_volume = False
me_cube.use_remesh_preserve_attributes = False
me_cube.use_mirror_vertex_groups = False
me_cube.update()

# ---- objects
ob_cube = bpy.data.objects.new('Cube', me_cube)

# ---- transforms, parenting, visibility, modifiers, constraints
ob_cube.location = (0.0, 0.0, 5.342)
ob_cube.lock_rotations_4d = False
ob_cube.empty_display_type = 'ARROWS'
ob_cube.lineart.crease_threshold = 0.0

# ---- collection membership
scene.collection.objects.link(ob_cube)

# ---- scene / render settings (as saved in the file)
scene.frame_start = 1; scene.frame_end = 250; scene.frame_set(24)
scene.render.engine = 'BLENDER_EEVEE_NEXT'
scene.cycles.use_denoising = False
scene.cycles.samples = 128
scene.cycles.sampling_pattern = 'TABULATED_SOBOL'
scene.cycles.use_adaptive_sampling = False
scene.cycles.use_light_tree = False
scene.view_settings.view_transform = 'Filmic'
bpy.context.view_layer.update()

# ---- added for rendering (the .blend has no active camera and no usable light): camera, sun
cam_auto = bpy.data.cameras.new('AutoCamera')
cam_auto.lens = 50.0
cam_auto.sensor_width = 36.0
cam_auto.clip_end = 1000.0
ob_auto_camera = bpy.data.objects.new('AutoCamera', cam_auto)
scene.collection.objects.link(ob_auto_camera)
ob_auto_camera.location = (6.32583, -7.67606, 8.07898)
ob_auto_camera.rotation_euler = (1.09748, -7.21219e-08, 0.694738)
scene.camera = ob_auto_camera
light_auto_sun = bpy.data.lights.new('AutoSun', 'SUN')
light_auto_sun.energy = 3.0
light_auto_sun.angle = 0.0523599
ob_auto_sun = bpy.data.objects.new('AutoSun', light_auto_sun)
scene.collection.objects.link(ob_auto_sun)
ob_auto_sun.rotation_euler = (0.872665, 0.174533, 0.523599)
bpy.context.view_layer.update()

